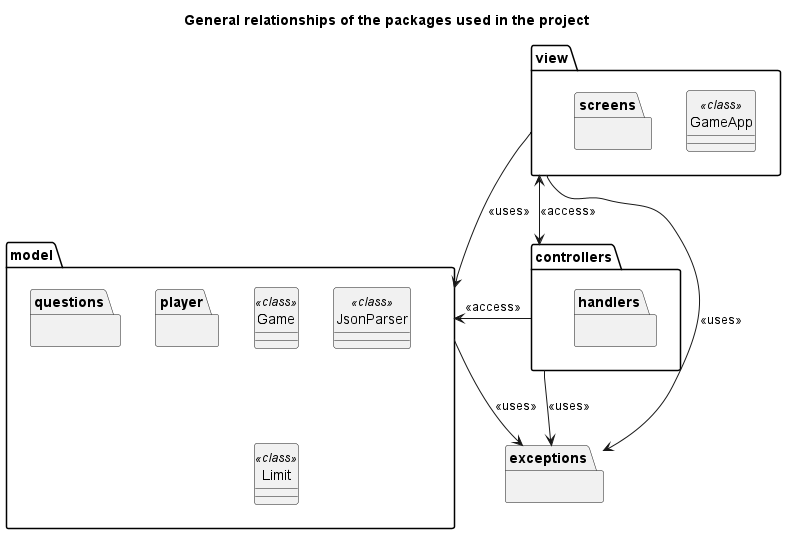

The diagram above was rendered by PlantUML. Its source (embedded in the PNG):
@startuml

skinparam monochrome true
hide circle
skinparam classAttributeIconSize 0

title: General relationships of the packages used in the project

package model {
    package player {}
    package questions {}
    class Game
    class JsonParser
    class Limit
}

package view {
    package screens {}
    class GameApp
}

package controllers {
    package handlers {}
}

package exceptions {}

view -> model: <<uses>>
view <--> controllers: <<access>>
view --> exceptions: <<uses>>
controllers --> exceptions: <<uses>>
controllers -> model: <<access>>
model -> exceptions: <<uses>>

Game <<class>>
JsonParser <<class>>
Limit <<class>>
GameApp <<class>>

@enduml